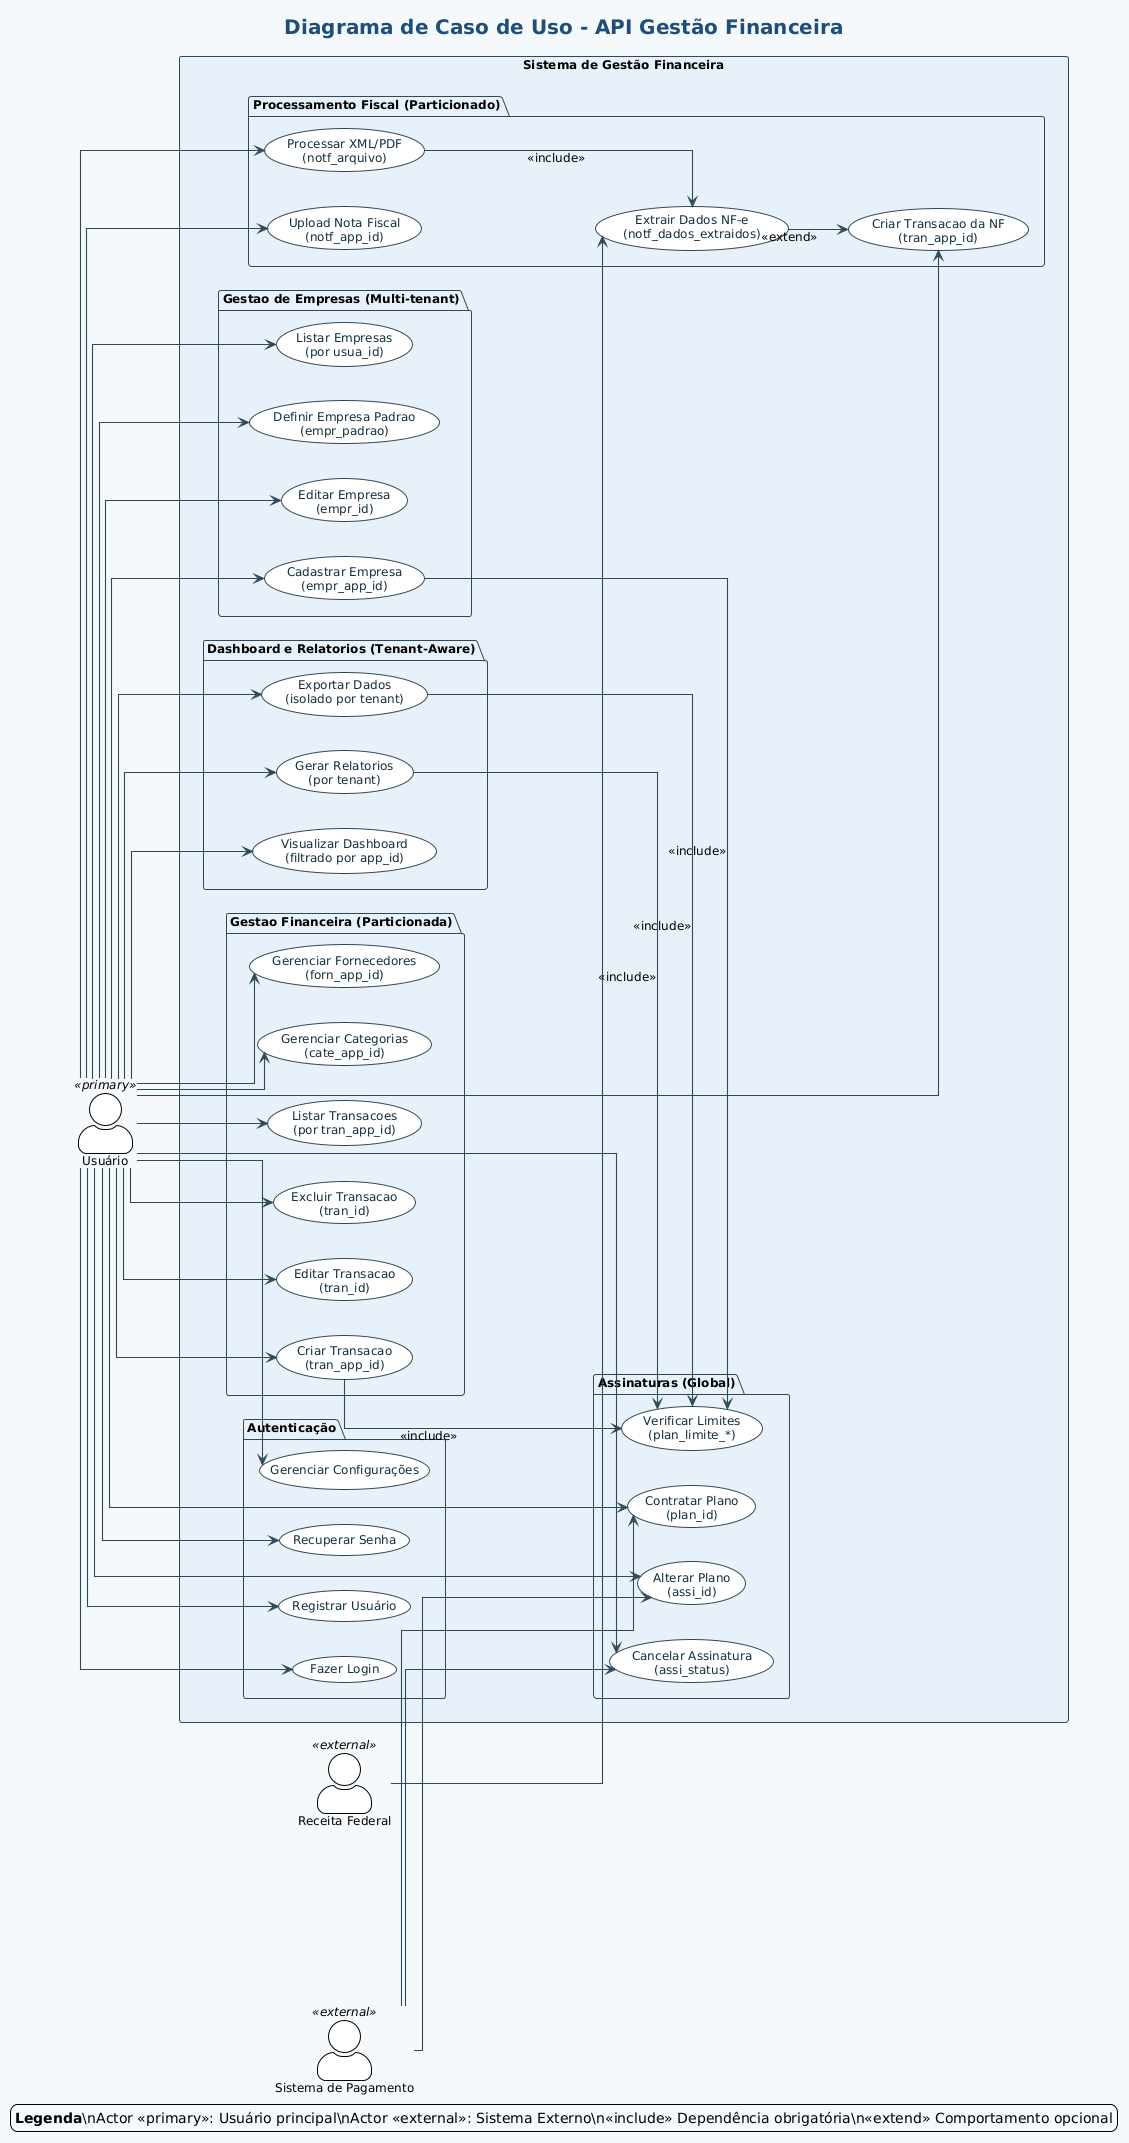

The diagram above was rendered by PlantUML. Its source (embedded in the PNG):
@startuml
!theme plain
title Diagrama de Caso de Uso - API Gestão Financeira

skinparam linetype ortho
skinparam backgroundColor #F6F9FC
skinparam shadowing false
skinparam defaultFontName "Arial"
skinparam defaultFontSize 12
skinparam ArrowColor #2F4858
skinparam ArrowThickness 1.1
skinparam actorStyle awesome
skinparam usecase {
  BackgroundColor #FFFFFF
  BorderColor #2F4858
  FontColor #0F2E3D
}
skinparam package {
  BackgroundColor #E8F1FA
  BorderColor #2F4858
}
skinparam titleFontSize 20
skinparam titleFontColor #1F4E79
left to right direction

actor "Usuário" as User <<primary>>
actor "Sistema de Pagamento" as PaymentSystem <<external>>
actor "Receita Federal" as ReceitaFederal <<external>>

rectangle "Sistema de Gestão Financeira" {
  
  package "Autenticação" {
    usecase "Fazer Login" as UC1
    usecase "Registrar Usuário" as UC2
    usecase "Recuperar Senha" as UC3
    usecase "Gerenciar Configurações" as UC4
  }
  
  package "Gestao de Empresas (Multi-tenant)" {
    usecase "Cadastrar Empresa\n(empr_app_id)" as UC5
    usecase "Editar Empresa\n(empr_id)" as UC6
    usecase "Definir Empresa Padrao\n(empr_padrao)" as UC7
    usecase "Listar Empresas\n(por usua_id)" as UC8
  }
  
  package "Gestao Financeira (Particionada)" {
    usecase "Criar Transacao\n(tran_app_id)" as UC9
    usecase "Editar Transacao\n(tran_id)" as UC10
    usecase "Excluir Transacao\n(tran_id)" as UC11
    usecase "Listar Transacoes\n(por tran_app_id)" as UC12
    usecase "Gerenciar Categorias\n(cate_app_id)" as UC13
    usecase "Gerenciar Fornecedores\n(forn_app_id)" as UC14
  }
  
  package "Processamento Fiscal (Particionado)" {
    usecase "Upload Nota Fiscal\n(notf_app_id)" as UC15
    usecase "Processar XML/PDF\n(notf_arquivo)" as UC16
    usecase "Extrair Dados NF-e\n(notf_dados_extraidos)" as UC17
    usecase "Criar Transacao da NF\n(tran_app_id)" as UC18
  }
  
  package "Assinaturas (Global)" {
    usecase "Contratar Plano\n(plan_id)" as UC19
    usecase "Alterar Plano\n(assi_id)" as UC20
    usecase "Cancelar Assinatura\n(assi_status)" as UC21
    usecase "Verificar Limites\n(plan_limite_*)" as UC22
  }
  
  package "Dashboard e Relatorios (Tenant-Aware)" {
    usecase "Visualizar Dashboard\n(filtrado por app_id)" as UC23
    usecase "Gerar Relatorios\n(por tenant)" as UC24
    usecase "Exportar Dados\n(isolado por tenant)" as UC25
  }
}

' Relacionamentos do Usuário
User --> UC1
User --> UC2
User --> UC3
User --> UC4
User --> UC5
User --> UC6
User --> UC7
User --> UC8
User --> UC9
User --> UC10
User --> UC11
User --> UC12
User --> UC13
User --> UC14
User --> UC15
User --> UC16
User --> UC18
User --> UC19
User --> UC20
User --> UC21
User --> UC23
User --> UC24
User --> UC25

' Relacionamentos do Sistema de Pagamento
PaymentSystem --> UC19
PaymentSystem --> UC20
PaymentSystem --> UC21

' Relacionamentos da Receita Federal
ReceitaFederal --> UC17

' Relacionamentos internos
UC16 --> UC17 : <<include>>
UC17 --> UC18 : <<extend>>
UC9 --> UC22 : <<include>>
UC5 --> UC22 : <<include>>
UC24 --> UC22 : <<include>>
UC25 --> UC22 : <<include>>

legend right
<b>Legenda</b>\nActor <<primary>>: Usuário principal\nActor <<external>>: Sistema Externo\n<<include>> Dependência obrigatória\n<<extend>> Comportamento opcional
endlegend

@enduml